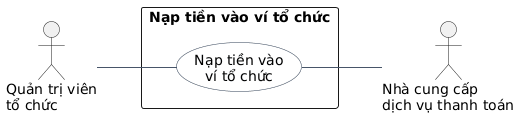

The diagram above was rendered by PlantUML. Its source (embedded in the PNG):
@startuml
left to right direction
skinparam shadowing false
skinparam packageStyle rectangle
skinparam usecase {
  BackgroundColor #F8FAFC
  BorderColor #334155
  ArrowColor #475569
}

actor "Quản trị viên\ntổ chức" as OrgAdmin
actor "Nhà cung cấp\ndịch vụ thanh toán" as PaymentProvider

rectangle "Nạp tiền vào ví tổ chức" {
  usecase "Nạp tiền vào\nví tổ chức" as UC02
}

OrgAdmin -- UC02
UC02 -- PaymentProvider
@enduml